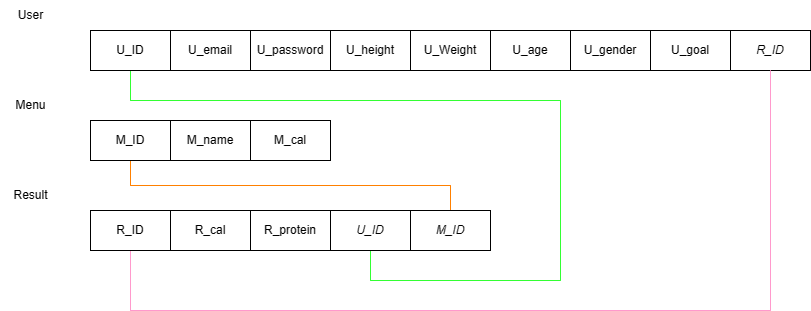

The diagram above was exported from draw.io. Its source (the exported page's mxGraphModel, read from the mxfile embedded in the PNG):
<mxGraphModel dx="557" dy="655" grid="1" gridSize="10" guides="1" tooltips="1" connect="1" arrows="1" fold="1" page="1" pageScale="1" pageWidth="850" pageHeight="1100" math="0" shadow="0">
  <root>
    <mxCell id="0" />
    <mxCell id="1" parent="0" />
    <mxCell id="yMqZuoOScNbM0FCDm7Js-29" style="edgeStyle=orthogonalEdgeStyle;rounded=0;orthogonalLoop=1;jettySize=auto;html=1;entryX=0.5;entryY=1;entryDx=0;entryDy=0;exitX=0.5;exitY=1;exitDx=0;exitDy=0;shape=link;width=0;strokeColor=#33FF33;" edge="1" parent="1" source="yMqZuoOScNbM0FCDm7Js-1" target="yMqZuoOScNbM0FCDm7Js-25">
      <mxGeometry relative="1" as="geometry">
        <Array as="points">
          <mxPoint x="190" y="180" />
          <mxPoint x="620" y="180" />
          <mxPoint x="620" y="360" />
          <mxPoint x="430" y="360" />
        </Array>
      </mxGeometry>
    </mxCell>
    <mxCell id="yMqZuoOScNbM0FCDm7Js-1" value="U_ID" style="rounded=0;whiteSpace=wrap;html=1;" vertex="1" parent="1">
      <mxGeometry x="150" y="110" width="80" height="40" as="geometry" />
    </mxCell>
    <mxCell id="yMqZuoOScNbM0FCDm7Js-3" value="U_email" style="rounded=0;whiteSpace=wrap;html=1;" vertex="1" parent="1">
      <mxGeometry x="230" y="110" width="80" height="40" as="geometry" />
    </mxCell>
    <mxCell id="yMqZuoOScNbM0FCDm7Js-4" value="U_password" style="rounded=0;whiteSpace=wrap;html=1;" vertex="1" parent="1">
      <mxGeometry x="310" y="110" width="80" height="40" as="geometry" />
    </mxCell>
    <mxCell id="yMqZuoOScNbM0FCDm7Js-5" value="U_height" style="rounded=0;whiteSpace=wrap;html=1;" vertex="1" parent="1">
      <mxGeometry x="390" y="110" width="80" height="40" as="geometry" />
    </mxCell>
    <mxCell id="yMqZuoOScNbM0FCDm7Js-6" value="U_Weight" style="rounded=0;whiteSpace=wrap;html=1;" vertex="1" parent="1">
      <mxGeometry x="470" y="110" width="80" height="40" as="geometry" />
    </mxCell>
    <mxCell id="yMqZuoOScNbM0FCDm7Js-7" value="U_age" style="rounded=0;whiteSpace=wrap;html=1;" vertex="1" parent="1">
      <mxGeometry x="550" y="110" width="80" height="40" as="geometry" />
    </mxCell>
    <mxCell id="yMqZuoOScNbM0FCDm7Js-8" value="U_gender" style="rounded=0;whiteSpace=wrap;html=1;" vertex="1" parent="1">
      <mxGeometry x="630" y="110" width="80" height="40" as="geometry" />
    </mxCell>
    <mxCell id="yMqZuoOScNbM0FCDm7Js-9" value="U_goal" style="rounded=0;whiteSpace=wrap;html=1;" vertex="1" parent="1">
      <mxGeometry x="710" y="110" width="80" height="40" as="geometry" />
    </mxCell>
    <mxCell id="yMqZuoOScNbM0FCDm7Js-10" value="R_ID" style="rounded=0;whiteSpace=wrap;html=1;fontStyle=2" vertex="1" parent="1">
      <mxGeometry x="790" y="110" width="80" height="40" as="geometry" />
    </mxCell>
    <mxCell id="yMqZuoOScNbM0FCDm7Js-11" value="User" style="text;html=1;align=center;verticalAlign=middle;resizable=0;points=[];autosize=1;strokeColor=none;fillColor=none;" vertex="1" parent="1">
      <mxGeometry x="65" y="80" width="50" height="30" as="geometry" />
    </mxCell>
    <mxCell id="yMqZuoOScNbM0FCDm7Js-27" style="edgeStyle=orthogonalEdgeStyle;rounded=0;orthogonalLoop=1;jettySize=auto;html=1;exitX=0.5;exitY=1;exitDx=0;exitDy=0;shape=link;width=0;strokeColor=#FF8000;" edge="1" parent="1" source="yMqZuoOScNbM0FCDm7Js-12" target="yMqZuoOScNbM0FCDm7Js-26">
      <mxGeometry relative="1" as="geometry" />
    </mxCell>
    <mxCell id="yMqZuoOScNbM0FCDm7Js-12" value="M_ID" style="rounded=0;whiteSpace=wrap;html=1;" vertex="1" parent="1">
      <mxGeometry x="150" y="200" width="80" height="40" as="geometry" />
    </mxCell>
    <mxCell id="yMqZuoOScNbM0FCDm7Js-13" value="Menu" style="text;html=1;align=center;verticalAlign=middle;resizable=0;points=[];autosize=1;strokeColor=none;fillColor=none;" vertex="1" parent="1">
      <mxGeometry x="65" y="170" width="50" height="30" as="geometry" />
    </mxCell>
    <mxCell id="yMqZuoOScNbM0FCDm7Js-14" value="M_name" style="rounded=0;whiteSpace=wrap;html=1;" vertex="1" parent="1">
      <mxGeometry x="230" y="200" width="80" height="40" as="geometry" />
    </mxCell>
    <mxCell id="yMqZuoOScNbM0FCDm7Js-15" value="M_cal" style="rounded=0;whiteSpace=wrap;html=1;" vertex="1" parent="1">
      <mxGeometry x="310" y="200" width="80" height="40" as="geometry" />
    </mxCell>
    <mxCell id="yMqZuoOScNbM0FCDm7Js-19" value="Result" style="text;html=1;align=center;verticalAlign=middle;resizable=0;points=[];autosize=1;strokeColor=none;fillColor=none;" vertex="1" parent="1">
      <mxGeometry x="60" y="260" width="60" height="30" as="geometry" />
    </mxCell>
    <mxCell id="yMqZuoOScNbM0FCDm7Js-28" style="edgeStyle=orthogonalEdgeStyle;rounded=0;orthogonalLoop=1;jettySize=auto;html=1;entryX=0.5;entryY=1;entryDx=0;entryDy=0;exitX=0.5;exitY=1;exitDx=0;exitDy=0;shape=link;width=0;strokeColor=#FF99CC;" edge="1" parent="1" source="yMqZuoOScNbM0FCDm7Js-20" target="yMqZuoOScNbM0FCDm7Js-10">
      <mxGeometry relative="1" as="geometry">
        <Array as="points">
          <mxPoint x="190" y="390" />
          <mxPoint x="830" y="390" />
        </Array>
      </mxGeometry>
    </mxCell>
    <mxCell id="yMqZuoOScNbM0FCDm7Js-20" value="R_ID" style="rounded=0;whiteSpace=wrap;html=1;" vertex="1" parent="1">
      <mxGeometry x="150" y="290" width="80" height="40" as="geometry" />
    </mxCell>
    <mxCell id="yMqZuoOScNbM0FCDm7Js-22" value="R_cal" style="rounded=0;whiteSpace=wrap;html=1;" vertex="1" parent="1">
      <mxGeometry x="230" y="290" width="80" height="40" as="geometry" />
    </mxCell>
    <mxCell id="yMqZuoOScNbM0FCDm7Js-24" value="R_protein" style="rounded=0;whiteSpace=wrap;html=1;" vertex="1" parent="1">
      <mxGeometry x="310" y="290" width="80" height="40" as="geometry" />
    </mxCell>
    <mxCell id="yMqZuoOScNbM0FCDm7Js-25" value="U_ID" style="rounded=0;whiteSpace=wrap;html=1;fontStyle=2" vertex="1" parent="1">
      <mxGeometry x="390" y="290" width="80" height="40" as="geometry" />
    </mxCell>
    <mxCell id="yMqZuoOScNbM0FCDm7Js-26" value="M_ID" style="rounded=0;whiteSpace=wrap;html=1;fontStyle=2" vertex="1" parent="1">
      <mxGeometry x="470" y="290" width="80" height="40" as="geometry" />
    </mxCell>
  </root>
</mxGraphModel>